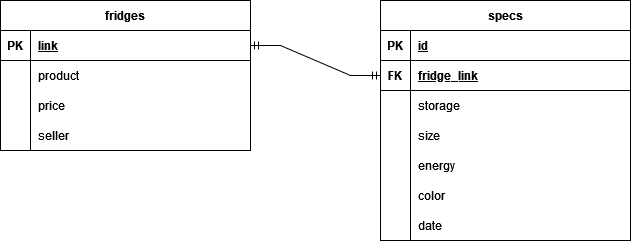

The diagram above was exported from draw.io. Its source (the exported page's mxGraphModel, read from the mxfile embedded in the PNG):
<mxGraphModel dx="1434" dy="746" grid="1" gridSize="10" guides="1" tooltips="1" connect="1" arrows="1" fold="1" page="1" pageScale="1" pageWidth="850" pageHeight="1100" math="0" shadow="0" extFonts="Permanent Marker^https://fonts.googleapis.com/css?family=Permanent+Marker">
  <root>
    <mxCell id="0" />
    <mxCell id="1" parent="0" />
    <mxCell id="C-vyLk0tnHw3VtMMgP7b-23" value="fridges" style="shape=table;startSize=30;container=1;collapsible=1;childLayout=tableLayout;fixedRows=1;rowLines=0;fontStyle=1;align=center;resizeLast=1;" parent="1" vertex="1">
      <mxGeometry x="80" y="70" width="250" height="150" as="geometry">
        <mxRectangle x="50" y="70" width="80" height="30" as="alternateBounds" />
      </mxGeometry>
    </mxCell>
    <mxCell id="C-vyLk0tnHw3VtMMgP7b-24" value="" style="shape=partialRectangle;collapsible=0;dropTarget=0;pointerEvents=0;fillColor=none;points=[[0,0.5],[1,0.5]];portConstraint=eastwest;top=0;left=0;right=0;bottom=1;" parent="C-vyLk0tnHw3VtMMgP7b-23" vertex="1">
      <mxGeometry y="30" width="250" height="30" as="geometry" />
    </mxCell>
    <mxCell id="C-vyLk0tnHw3VtMMgP7b-25" value="PK" style="shape=partialRectangle;overflow=hidden;connectable=0;fillColor=none;top=0;left=0;bottom=0;right=0;fontStyle=1;" parent="C-vyLk0tnHw3VtMMgP7b-24" vertex="1">
      <mxGeometry width="30" height="30" as="geometry">
        <mxRectangle width="30" height="30" as="alternateBounds" />
      </mxGeometry>
    </mxCell>
    <mxCell id="C-vyLk0tnHw3VtMMgP7b-26" value="link" style="shape=partialRectangle;overflow=hidden;connectable=0;fillColor=none;top=0;left=0;bottom=0;right=0;align=left;spacingLeft=6;fontStyle=5;" parent="C-vyLk0tnHw3VtMMgP7b-24" vertex="1">
      <mxGeometry x="30" width="220" height="30" as="geometry">
        <mxRectangle width="220" height="30" as="alternateBounds" />
      </mxGeometry>
    </mxCell>
    <mxCell id="C-vyLk0tnHw3VtMMgP7b-27" value="" style="shape=partialRectangle;collapsible=0;dropTarget=0;pointerEvents=0;fillColor=none;points=[[0,0.5],[1,0.5]];portConstraint=eastwest;top=0;left=0;right=0;bottom=0;" parent="C-vyLk0tnHw3VtMMgP7b-23" vertex="1">
      <mxGeometry y="60" width="250" height="30" as="geometry" />
    </mxCell>
    <mxCell id="C-vyLk0tnHw3VtMMgP7b-28" value="&#10;" style="shape=partialRectangle;overflow=hidden;connectable=0;fillColor=none;top=0;left=0;bottom=0;right=0;" parent="C-vyLk0tnHw3VtMMgP7b-27" vertex="1">
      <mxGeometry width="30" height="30" as="geometry">
        <mxRectangle width="30" height="30" as="alternateBounds" />
      </mxGeometry>
    </mxCell>
    <mxCell id="C-vyLk0tnHw3VtMMgP7b-29" value="product" style="shape=partialRectangle;overflow=hidden;connectable=0;fillColor=none;top=0;left=0;bottom=0;right=0;align=left;spacingLeft=6;" parent="C-vyLk0tnHw3VtMMgP7b-27" vertex="1">
      <mxGeometry x="30" width="220" height="30" as="geometry">
        <mxRectangle width="220" height="30" as="alternateBounds" />
      </mxGeometry>
    </mxCell>
    <mxCell id="KojlNDLCGaMeC3P2h13J-4" value="" style="shape=partialRectangle;collapsible=0;dropTarget=0;pointerEvents=0;fillColor=none;points=[[0,0.5],[1,0.5]];portConstraint=eastwest;top=0;left=0;right=0;bottom=0;" vertex="1" parent="C-vyLk0tnHw3VtMMgP7b-23">
      <mxGeometry y="90" width="250" height="30" as="geometry" />
    </mxCell>
    <mxCell id="KojlNDLCGaMeC3P2h13J-5" value="&#10;" style="shape=partialRectangle;overflow=hidden;connectable=0;fillColor=none;top=0;left=0;bottom=0;right=0;" vertex="1" parent="KojlNDLCGaMeC3P2h13J-4">
      <mxGeometry width="30" height="30" as="geometry">
        <mxRectangle width="30" height="30" as="alternateBounds" />
      </mxGeometry>
    </mxCell>
    <mxCell id="KojlNDLCGaMeC3P2h13J-6" value="price" style="shape=partialRectangle;overflow=hidden;connectable=0;fillColor=none;top=0;left=0;bottom=0;right=0;align=left;spacingLeft=6;" vertex="1" parent="KojlNDLCGaMeC3P2h13J-4">
      <mxGeometry x="30" width="220" height="30" as="geometry">
        <mxRectangle width="220" height="30" as="alternateBounds" />
      </mxGeometry>
    </mxCell>
    <mxCell id="KojlNDLCGaMeC3P2h13J-7" value="" style="shape=partialRectangle;collapsible=0;dropTarget=0;pointerEvents=0;fillColor=none;points=[[0,0.5],[1,0.5]];portConstraint=eastwest;top=0;left=0;right=0;bottom=0;" vertex="1" parent="C-vyLk0tnHw3VtMMgP7b-23">
      <mxGeometry y="120" width="250" height="30" as="geometry" />
    </mxCell>
    <mxCell id="KojlNDLCGaMeC3P2h13J-8" value="&#10;" style="shape=partialRectangle;overflow=hidden;connectable=0;fillColor=none;top=0;left=0;bottom=0;right=0;" vertex="1" parent="KojlNDLCGaMeC3P2h13J-7">
      <mxGeometry width="30" height="30" as="geometry">
        <mxRectangle width="30" height="30" as="alternateBounds" />
      </mxGeometry>
    </mxCell>
    <mxCell id="KojlNDLCGaMeC3P2h13J-9" value="seller" style="shape=partialRectangle;overflow=hidden;connectable=0;fillColor=none;top=0;left=0;bottom=0;right=0;align=left;spacingLeft=6;" vertex="1" parent="KojlNDLCGaMeC3P2h13J-7">
      <mxGeometry x="30" width="220" height="30" as="geometry">
        <mxRectangle width="220" height="30" as="alternateBounds" />
      </mxGeometry>
    </mxCell>
    <mxCell id="KojlNDLCGaMeC3P2h13J-10" value="specs" style="shape=table;startSize=30;container=1;collapsible=1;childLayout=tableLayout;fixedRows=1;rowLines=0;fontStyle=1;align=center;resizeLast=1;" vertex="1" parent="1">
      <mxGeometry x="460" y="70" width="250" height="240" as="geometry">
        <mxRectangle x="50" y="70" width="80" height="30" as="alternateBounds" />
      </mxGeometry>
    </mxCell>
    <mxCell id="KojlNDLCGaMeC3P2h13J-11" value="" style="shape=partialRectangle;collapsible=0;dropTarget=0;pointerEvents=0;fillColor=none;points=[[0,0.5],[1,0.5]];portConstraint=eastwest;top=0;left=0;right=0;bottom=1;" vertex="1" parent="KojlNDLCGaMeC3P2h13J-10">
      <mxGeometry y="30" width="250" height="30" as="geometry" />
    </mxCell>
    <mxCell id="KojlNDLCGaMeC3P2h13J-12" value="PK" style="shape=partialRectangle;overflow=hidden;connectable=0;fillColor=none;top=0;left=0;bottom=0;right=0;fontStyle=1;" vertex="1" parent="KojlNDLCGaMeC3P2h13J-11">
      <mxGeometry width="30" height="30" as="geometry">
        <mxRectangle width="30" height="30" as="alternateBounds" />
      </mxGeometry>
    </mxCell>
    <mxCell id="KojlNDLCGaMeC3P2h13J-13" value="id" style="shape=partialRectangle;overflow=hidden;connectable=0;fillColor=none;top=0;left=0;bottom=0;right=0;align=left;spacingLeft=6;fontStyle=5;" vertex="1" parent="KojlNDLCGaMeC3P2h13J-11">
      <mxGeometry x="30" width="220" height="30" as="geometry">
        <mxRectangle width="220" height="30" as="alternateBounds" />
      </mxGeometry>
    </mxCell>
    <mxCell id="KojlNDLCGaMeC3P2h13J-23" value="" style="shape=partialRectangle;collapsible=0;dropTarget=0;pointerEvents=0;fillColor=none;points=[[0,0.5],[1,0.5]];portConstraint=eastwest;top=0;left=0;right=0;bottom=1;" vertex="1" parent="KojlNDLCGaMeC3P2h13J-10">
      <mxGeometry y="60" width="250" height="30" as="geometry" />
    </mxCell>
    <mxCell id="KojlNDLCGaMeC3P2h13J-24" value="FK" style="shape=partialRectangle;overflow=hidden;connectable=0;fillColor=none;top=0;left=0;bottom=0;right=0;fontStyle=1;" vertex="1" parent="KojlNDLCGaMeC3P2h13J-23">
      <mxGeometry width="30" height="30" as="geometry">
        <mxRectangle width="30" height="30" as="alternateBounds" />
      </mxGeometry>
    </mxCell>
    <mxCell id="KojlNDLCGaMeC3P2h13J-25" value="fridge_link" style="shape=partialRectangle;overflow=hidden;connectable=0;fillColor=none;top=0;left=0;bottom=0;right=0;align=left;spacingLeft=6;fontStyle=5;" vertex="1" parent="KojlNDLCGaMeC3P2h13J-23">
      <mxGeometry x="30" width="220" height="30" as="geometry">
        <mxRectangle width="220" height="30" as="alternateBounds" />
      </mxGeometry>
    </mxCell>
    <mxCell id="KojlNDLCGaMeC3P2h13J-14" value="" style="shape=partialRectangle;collapsible=0;dropTarget=0;pointerEvents=0;fillColor=none;points=[[0,0.5],[1,0.5]];portConstraint=eastwest;top=0;left=0;right=0;bottom=0;" vertex="1" parent="KojlNDLCGaMeC3P2h13J-10">
      <mxGeometry y="90" width="250" height="30" as="geometry" />
    </mxCell>
    <mxCell id="KojlNDLCGaMeC3P2h13J-15" value="&#10;" style="shape=partialRectangle;overflow=hidden;connectable=0;fillColor=none;top=0;left=0;bottom=0;right=0;" vertex="1" parent="KojlNDLCGaMeC3P2h13J-14">
      <mxGeometry width="30" height="30" as="geometry">
        <mxRectangle width="30" height="30" as="alternateBounds" />
      </mxGeometry>
    </mxCell>
    <mxCell id="KojlNDLCGaMeC3P2h13J-16" value="storage" style="shape=partialRectangle;overflow=hidden;connectable=0;fillColor=none;top=0;left=0;bottom=0;right=0;align=left;spacingLeft=6;" vertex="1" parent="KojlNDLCGaMeC3P2h13J-14">
      <mxGeometry x="30" width="220" height="30" as="geometry">
        <mxRectangle width="220" height="30" as="alternateBounds" />
      </mxGeometry>
    </mxCell>
    <mxCell id="KojlNDLCGaMeC3P2h13J-17" value="" style="shape=partialRectangle;collapsible=0;dropTarget=0;pointerEvents=0;fillColor=none;points=[[0,0.5],[1,0.5]];portConstraint=eastwest;top=0;left=0;right=0;bottom=0;" vertex="1" parent="KojlNDLCGaMeC3P2h13J-10">
      <mxGeometry y="120" width="250" height="30" as="geometry" />
    </mxCell>
    <mxCell id="KojlNDLCGaMeC3P2h13J-18" value="&#10;" style="shape=partialRectangle;overflow=hidden;connectable=0;fillColor=none;top=0;left=0;bottom=0;right=0;" vertex="1" parent="KojlNDLCGaMeC3P2h13J-17">
      <mxGeometry width="30" height="30" as="geometry">
        <mxRectangle width="30" height="30" as="alternateBounds" />
      </mxGeometry>
    </mxCell>
    <mxCell id="KojlNDLCGaMeC3P2h13J-19" value="size" style="shape=partialRectangle;overflow=hidden;connectable=0;fillColor=none;top=0;left=0;bottom=0;right=0;align=left;spacingLeft=6;" vertex="1" parent="KojlNDLCGaMeC3P2h13J-17">
      <mxGeometry x="30" width="220" height="30" as="geometry">
        <mxRectangle width="220" height="30" as="alternateBounds" />
      </mxGeometry>
    </mxCell>
    <mxCell id="KojlNDLCGaMeC3P2h13J-20" value="" style="shape=partialRectangle;collapsible=0;dropTarget=0;pointerEvents=0;fillColor=none;points=[[0,0.5],[1,0.5]];portConstraint=eastwest;top=0;left=0;right=0;bottom=0;" vertex="1" parent="KojlNDLCGaMeC3P2h13J-10">
      <mxGeometry y="150" width="250" height="30" as="geometry" />
    </mxCell>
    <mxCell id="KojlNDLCGaMeC3P2h13J-21" value="&#10;" style="shape=partialRectangle;overflow=hidden;connectable=0;fillColor=none;top=0;left=0;bottom=0;right=0;" vertex="1" parent="KojlNDLCGaMeC3P2h13J-20">
      <mxGeometry width="30" height="30" as="geometry">
        <mxRectangle width="30" height="30" as="alternateBounds" />
      </mxGeometry>
    </mxCell>
    <mxCell id="KojlNDLCGaMeC3P2h13J-22" value="energy" style="shape=partialRectangle;overflow=hidden;connectable=0;fillColor=none;top=0;left=0;bottom=0;right=0;align=left;spacingLeft=6;" vertex="1" parent="KojlNDLCGaMeC3P2h13J-20">
      <mxGeometry x="30" width="220" height="30" as="geometry">
        <mxRectangle width="220" height="30" as="alternateBounds" />
      </mxGeometry>
    </mxCell>
    <mxCell id="KojlNDLCGaMeC3P2h13J-26" value="" style="shape=partialRectangle;collapsible=0;dropTarget=0;pointerEvents=0;fillColor=none;points=[[0,0.5],[1,0.5]];portConstraint=eastwest;top=0;left=0;right=0;bottom=0;" vertex="1" parent="KojlNDLCGaMeC3P2h13J-10">
      <mxGeometry y="180" width="250" height="30" as="geometry" />
    </mxCell>
    <mxCell id="KojlNDLCGaMeC3P2h13J-27" value="&#10;" style="shape=partialRectangle;overflow=hidden;connectable=0;fillColor=none;top=0;left=0;bottom=0;right=0;" vertex="1" parent="KojlNDLCGaMeC3P2h13J-26">
      <mxGeometry width="30" height="30" as="geometry">
        <mxRectangle width="30" height="30" as="alternateBounds" />
      </mxGeometry>
    </mxCell>
    <mxCell id="KojlNDLCGaMeC3P2h13J-28" value="color" style="shape=partialRectangle;overflow=hidden;connectable=0;fillColor=none;top=0;left=0;bottom=0;right=0;align=left;spacingLeft=6;" vertex="1" parent="KojlNDLCGaMeC3P2h13J-26">
      <mxGeometry x="30" width="220" height="30" as="geometry">
        <mxRectangle width="220" height="30" as="alternateBounds" />
      </mxGeometry>
    </mxCell>
    <mxCell id="KojlNDLCGaMeC3P2h13J-29" value="" style="shape=partialRectangle;collapsible=0;dropTarget=0;pointerEvents=0;fillColor=none;points=[[0,0.5],[1,0.5]];portConstraint=eastwest;top=0;left=0;right=0;bottom=0;" vertex="1" parent="KojlNDLCGaMeC3P2h13J-10">
      <mxGeometry y="210" width="250" height="30" as="geometry" />
    </mxCell>
    <mxCell id="KojlNDLCGaMeC3P2h13J-30" value="&#10;" style="shape=partialRectangle;overflow=hidden;connectable=0;fillColor=none;top=0;left=0;bottom=0;right=0;" vertex="1" parent="KojlNDLCGaMeC3P2h13J-29">
      <mxGeometry width="30" height="30" as="geometry">
        <mxRectangle width="30" height="30" as="alternateBounds" />
      </mxGeometry>
    </mxCell>
    <mxCell id="KojlNDLCGaMeC3P2h13J-31" value="date" style="shape=partialRectangle;overflow=hidden;connectable=0;fillColor=none;top=0;left=0;bottom=0;right=0;align=left;spacingLeft=6;" vertex="1" parent="KojlNDLCGaMeC3P2h13J-29">
      <mxGeometry x="30" width="220" height="30" as="geometry">
        <mxRectangle width="220" height="30" as="alternateBounds" />
      </mxGeometry>
    </mxCell>
    <mxCell id="KojlNDLCGaMeC3P2h13J-32" value="" style="edgeStyle=entityRelationEdgeStyle;fontSize=12;html=1;endArrow=ERmandOne;startArrow=ERmandOne;rounded=0;exitX=0;exitY=0.5;exitDx=0;exitDy=0;" edge="1" parent="1" source="KojlNDLCGaMeC3P2h13J-23" target="C-vyLk0tnHw3VtMMgP7b-24">
      <mxGeometry width="100" height="100" relative="1" as="geometry">
        <mxPoint x="240" y="440" as="sourcePoint" />
        <mxPoint x="340" y="340" as="targetPoint" />
      </mxGeometry>
    </mxCell>
  </root>
</mxGraphModel>